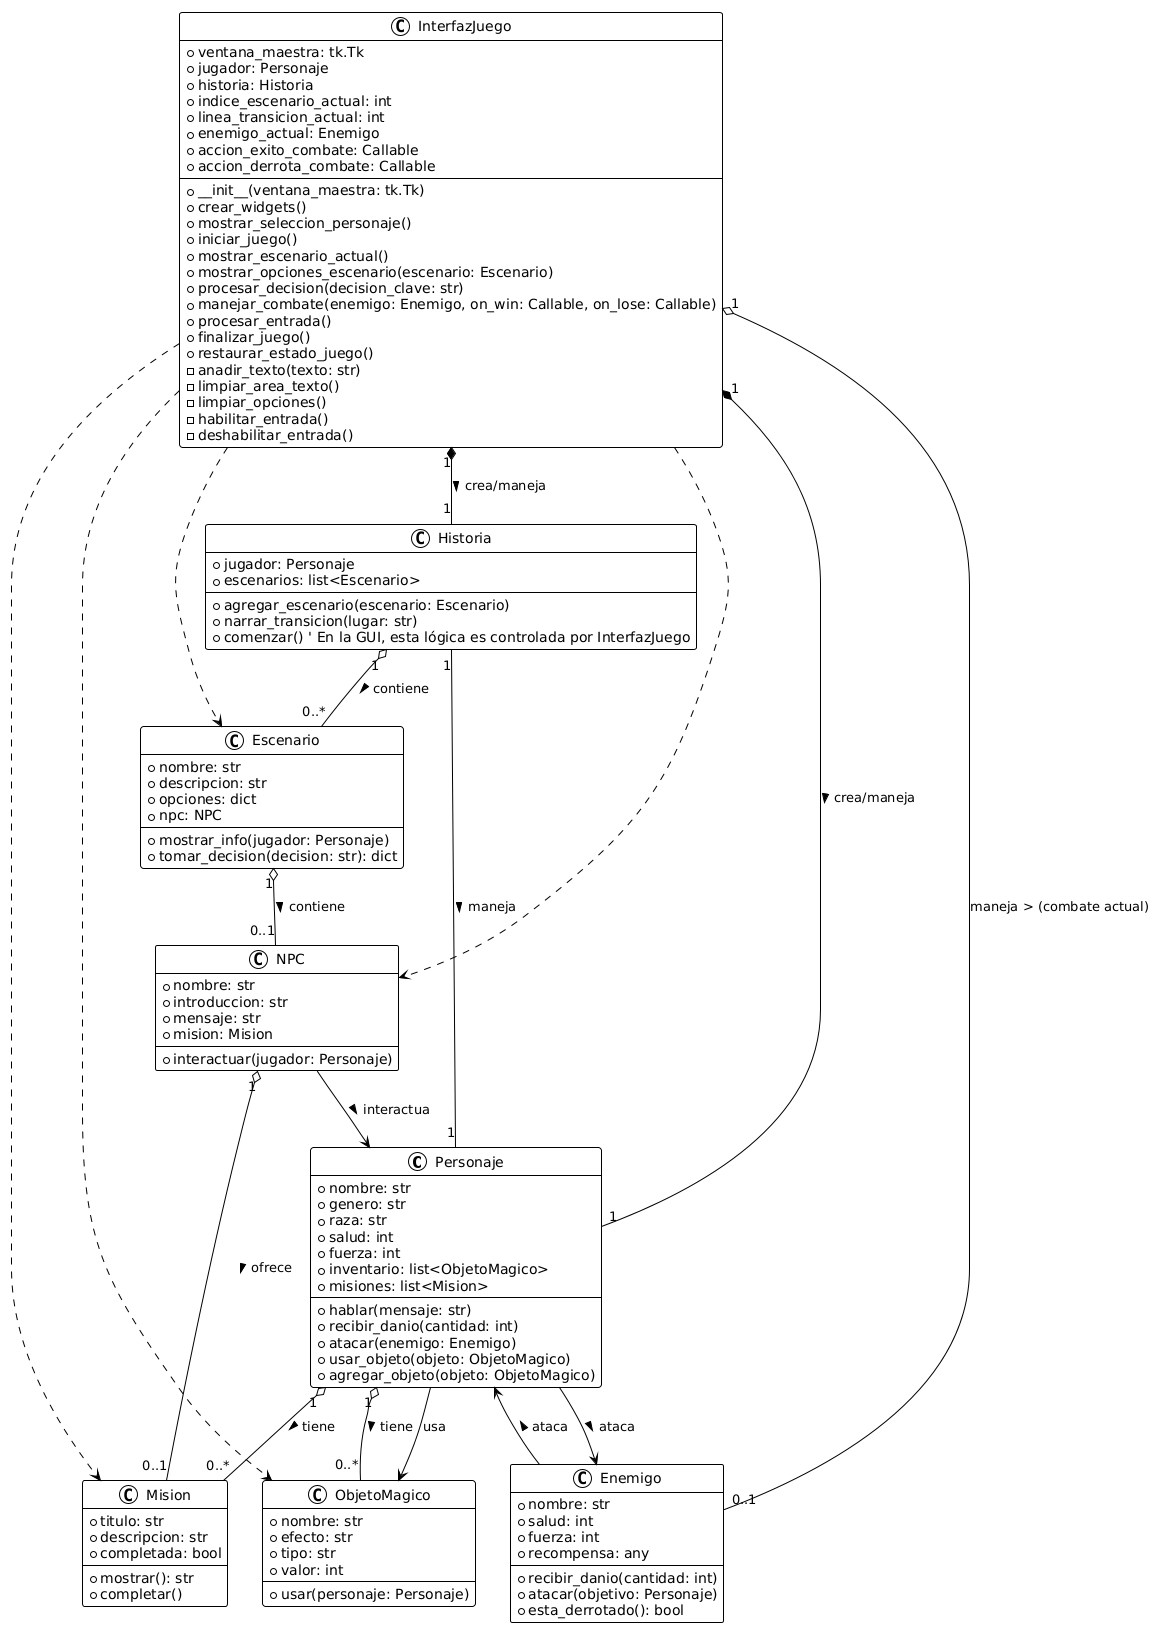

The diagram above was rendered by PlantUML. Its source (embedded in the PNG):
@startuml
!theme plain

' Definición de las clases
class Personaje {
    +nombre: str
    +genero: str
    +raza: str
    +salud: int
    +fuerza: int
    +inventario: list<ObjetoMagico>
    +misiones: list<Mision>
    +hablar(mensaje: str)
    +recibir_danio(cantidad: int)
    +atacar(enemigo: Enemigo)
    +usar_objeto(objeto: ObjetoMagico)
    +agregar_objeto(objeto: ObjetoMagico)
}

class ObjetoMagico {
    +nombre: str
    +efecto: str
    +tipo: str
    +valor: int
    +usar(personaje: Personaje)
}

class Mision {
    +titulo: str
    +descripcion: str
    +completada: bool
    +mostrar(): str
    +completar()
}

class NPC {
    +nombre: str
    +introduccion: str
    +mensaje: str
    +mision: Mision
    +interactuar(jugador: Personaje)
}

class Enemigo {
    +nombre: str
    +salud: int
    +fuerza: int
    +recompensa: any
    +recibir_danio(cantidad: int)
    +atacar(objetivo: Personaje)
    +esta_derrotado(): bool
}

class Escenario {
    +nombre: str
    +descripcion: str
    +opciones: dict
    +npc: NPC
    +mostrar_info(jugador: Personaje)
    +tomar_decision(decision: str): dict
}

class Historia {
    +jugador: Personaje
    +escenarios: list<Escenario>
    +agregar_escenario(escenario: Escenario)
    +narrar_transicion(lugar: str)
    +comenzar() ' En la GUI, esta lógica es controlada por InterfazJuego
}

class InterfazJuego {
    +ventana_maestra: tk.Tk
    +jugador: Personaje
    +historia: Historia
    +indice_escenario_actual: int
    +linea_transicion_actual: int
    +enemigo_actual: Enemigo
    +accion_exito_combate: Callable
    +accion_derrota_combate: Callable
    +__init__(ventana_maestra: tk.Tk)
    +crear_widgets()
    +mostrar_seleccion_personaje()
    +iniciar_juego()
    +mostrar_escenario_actual()
    +mostrar_opciones_escenario(escenario: Escenario)
    +procesar_decision(decision_clave: str)
    +manejar_combate(enemigo: Enemigo, on_win: Callable, on_lose: Callable)
    +procesar_entrada()
    +finalizar_juego()
    +restaurar_estado_juego()
    -anadir_texto(texto: str)
    -limpiar_area_texto()
    -limpiar_opciones()
    -habilitar_entrada()
    -deshabilitar_entrada()
}

' Relaciones

Personaje "1" o-- "0..*" ObjetoMagico : tiene >
Personaje "1" o-- "0..*" Mision : tiene >
Personaje --> ObjetoMagico : usa
Personaje --> Enemigo : ataca >

Enemigo --> Personaje : ataca >

NPC "1" o-- "0..1" Mision : ofrece >
NPC --> Personaje : interactua >

Escenario "1" o-- "0..1" NPC : contiene >

Historia "1" o-- "0..*" Escenario : contiene >
Historia "1" -- "1" Personaje : maneja >

' InterfazJuego es el controlador central de la aplicación
InterfazJuego "1" *-- "1" Personaje : crea/maneja >
InterfazJuego "1" *-- "1" Historia : crea/maneja >
InterfazJuego "1" o-- "0..1" Enemigo : maneja > (combate actual)

' Dependencias o usos de clases (principalmente a través de InterfazJuego)
InterfazJuego ..> ObjetoMagico
InterfazJuego ..> Mision
InterfazJuego ..> NPC
InterfazJuego ..> Escenario
@enduml